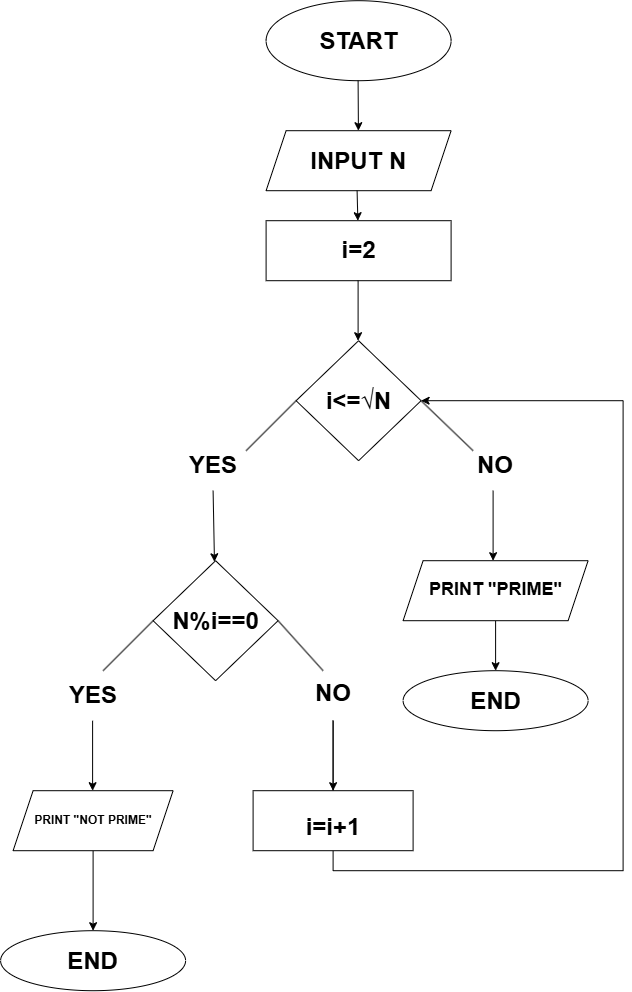

The diagram above was exported from draw.io. Its source (the exported page's mxGraphModel, read from the mxfile embedded in the PNG):
<mxGraphModel dx="1717" dy="945" grid="1" gridSize="10" guides="1" tooltips="1" connect="1" arrows="1" fold="1" page="1" pageScale="1" pageWidth="850" pageHeight="1100" math="0" shadow="0">
  <root>
    <mxCell id="0" />
    <mxCell id="1" parent="0" />
    <mxCell id="kfHH35N2oVw6EZCQoLBf-1" parent="1" style="ellipse;whiteSpace=wrap;html=1;shapeInside=1;" value="&lt;h1&gt;START&lt;/h1&gt;" vertex="1">
      <mxGeometry height="80" width="185" x="333" y="80" as="geometry" />
    </mxCell>
    <mxCell id="kfHH35N2oVw6EZCQoLBf-2" edge="1" parent="1" style="endArrow=classic;html=1;rounded=0;" target="kfHH35N2oVw6EZCQoLBf-3" value="">
      <mxGeometry height="50" relative="1" width="50" as="geometry">
        <mxPoint x="425" y="160" as="sourcePoint" />
        <mxPoint x="425" y="240" as="targetPoint" />
      </mxGeometry>
    </mxCell>
    <mxCell id="kfHH35N2oVw6EZCQoLBf-3" parent="1" style="shape=parallelogram;perimeter=parallelogramPerimeter;whiteSpace=wrap;html=1;shapeInside=1;fixedSize=1;" value="&lt;h1&gt;INPUT N&lt;/h1&gt;" vertex="1">
      <mxGeometry height="60" width="185" x="333" y="210" as="geometry" />
    </mxCell>
    <mxCell id="kfHH35N2oVw6EZCQoLBf-4" edge="1" parent="1" style="endArrow=classic;html=1;rounded=0;" target="kfHH35N2oVw6EZCQoLBf-5" value="">
      <mxGeometry height="50" relative="1" width="50" as="geometry">
        <mxPoint x="424" y="270" as="sourcePoint" />
        <mxPoint x="424" y="330" as="targetPoint" />
      </mxGeometry>
    </mxCell>
    <mxCell id="kfHH35N2oVw6EZCQoLBf-5" parent="1" style="rounded=0;whiteSpace=wrap;html=1;" value="&lt;h1&gt;i=2&lt;/h1&gt;" vertex="1">
      <mxGeometry height="60" width="185" x="333" y="300" as="geometry" />
    </mxCell>
    <mxCell id="kfHH35N2oVw6EZCQoLBf-6" edge="1" parent="1" style="endArrow=classic;html=1;rounded=0;" value="">
      <mxGeometry height="50" relative="1" width="50" as="geometry">
        <mxPoint x="425" y="360" as="sourcePoint" />
        <mxPoint x="425" y="420" as="targetPoint" />
      </mxGeometry>
    </mxCell>
    <mxCell id="kfHH35N2oVw6EZCQoLBf-7" parent="1" style="rhombus;whiteSpace=wrap;html=1;shapeInside=1;" value="&lt;h1&gt;i&amp;lt;=√N&lt;/h1&gt;" vertex="1">
      <mxGeometry height="120" width="125" x="363" y="420" as="geometry" />
    </mxCell>
    <mxCell id="kfHH35N2oVw6EZCQoLBf-8" edge="1" parent="1" style="endArrow=none;html=1;rounded=0;" value="">
      <mxGeometry height="50" relative="1" width="50" as="geometry">
        <mxPoint x="313" y="530" as="sourcePoint" />
        <mxPoint x="363" y="480" as="targetPoint" />
      </mxGeometry>
    </mxCell>
    <mxCell id="kfHH35N2oVw6EZCQoLBf-9" edge="1" parent="1" source="kfHH35N2oVw6EZCQoLBf-7" style="endArrow=none;html=1;rounded=0;exitX=1;exitY=0.5;exitDx=0;exitDy=0;" value="">
      <mxGeometry height="50" relative="1" width="50" as="geometry">
        <mxPoint x="480" y="540" as="sourcePoint" />
        <mxPoint x="540" y="530" as="targetPoint" />
      </mxGeometry>
    </mxCell>
    <mxCell id="kfHH35N2oVw6EZCQoLBf-10" edge="1" parent="1" style="endArrow=classic;html=1;rounded=0;" target="kfHH35N2oVw6EZCQoLBf-12" value="">
      <mxGeometry height="50" relative="1" width="50" as="geometry">
        <mxPoint x="280" y="570" as="sourcePoint" />
        <mxPoint x="280" y="640" as="targetPoint" />
      </mxGeometry>
    </mxCell>
    <mxCell id="kfHH35N2oVw6EZCQoLBf-11" edge="1" parent="1" style="endArrow=classic;html=1;rounded=0;" value="">
      <mxGeometry height="50" relative="1" width="50" as="geometry">
        <mxPoint x="560" y="570" as="sourcePoint" />
        <mxPoint x="560" y="640" as="targetPoint" />
      </mxGeometry>
    </mxCell>
    <mxCell id="kfHH35N2oVw6EZCQoLBf-12" parent="1" style="rhombus;whiteSpace=wrap;html=1;shapeInside=1;" value="&lt;h1&gt;N%i==0&lt;/h1&gt;" vertex="1">
      <mxGeometry height="120" width="125" x="220" y="640" as="geometry" />
    </mxCell>
    <mxCell id="kfHH35N2oVw6EZCQoLBf-16" edge="1" parent="1" source="kfHH35N2oVw6EZCQoLBf-13" style="edgeStyle=orthogonalEdgeStyle;rounded=0;orthogonalLoop=1;jettySize=auto;html=1;exitX=0.5;exitY=1;exitDx=0;exitDy=0;" target="kfHH35N2oVw6EZCQoLBf-17">
      <mxGeometry relative="1" as="geometry">
        <mxPoint x="563" y="760" as="targetPoint" />
      </mxGeometry>
    </mxCell>
    <mxCell id="kfHH35N2oVw6EZCQoLBf-13" parent="1" style="shape=parallelogram;perimeter=parallelogramPerimeter;whiteSpace=wrap;html=1;shapeInside=1;fixedSize=1;" value="&lt;h2&gt;PRINT &quot;PRIME&quot;&lt;/h2&gt;" vertex="1">
      <mxGeometry height="60" width="185" x="470" y="640" as="geometry" />
    </mxCell>
    <mxCell id="kfHH35N2oVw6EZCQoLBf-17" parent="1" style="ellipse;whiteSpace=wrap;html=1;shapeInside=1;" value="&lt;h1&gt;END&lt;/h1&gt;" vertex="1">
      <mxGeometry height="60" width="185" x="470" y="750" as="geometry" />
    </mxCell>
    <mxCell id="kfHH35N2oVw6EZCQoLBf-18" edge="1" parent="1" style="endArrow=none;html=1;rounded=0;" value="">
      <mxGeometry height="50" relative="1" width="50" as="geometry">
        <mxPoint x="345" y="700" as="sourcePoint" />
        <mxPoint x="390" y="750" as="targetPoint" />
      </mxGeometry>
    </mxCell>
    <mxCell id="kfHH35N2oVw6EZCQoLBf-19" edge="1" parent="1" style="endArrow=none;html=1;rounded=0;" value="">
      <mxGeometry height="50" relative="1" width="50" as="geometry">
        <mxPoint x="170" y="750" as="sourcePoint" />
        <mxPoint x="220" y="700" as="targetPoint" />
      </mxGeometry>
    </mxCell>
    <mxCell id="kfHH35N2oVw6EZCQoLBf-25" edge="1" parent="1" source="kfHH35N2oVw6EZCQoLBf-20" style="edgeStyle=orthogonalEdgeStyle;rounded=0;orthogonalLoop=1;jettySize=auto;html=1;" target="kfHH35N2oVw6EZCQoLBf-24" value="">
      <mxGeometry relative="1" as="geometry" />
    </mxCell>
    <mxCell id="kfHH35N2oVw6EZCQoLBf-20" parent="1" style="shape=parallelogram;perimeter=parallelogramPerimeter;whiteSpace=wrap;html=1;shapeInside=1;fixedSize=1;" value="&lt;h4&gt;PRINT &quot;NOT PRIME&quot;&lt;/h4&gt;" vertex="1">
      <mxGeometry height="60" width="160" x="80" y="870" as="geometry" />
    </mxCell>
    <mxCell id="kfHH35N2oVw6EZCQoLBf-31" edge="1" parent="1" style="edgeStyle=orthogonalEdgeStyle;rounded=0;orthogonalLoop=1;jettySize=auto;html=1;exitX=0.5;exitY=1;exitDx=0;exitDy=0;entryX=1;entryY=0.5;entryDx=0;entryDy=0;" target="kfHH35N2oVw6EZCQoLBf-7">
      <mxGeometry relative="1" as="geometry">
        <Array as="points">
          <mxPoint x="400" y="950" />
          <mxPoint x="690" y="950" />
          <mxPoint x="690" y="480" />
        </Array>
        <mxPoint x="400" y="930" as="sourcePoint" />
      </mxGeometry>
    </mxCell>
    <mxCell id="kfHH35N2oVw6EZCQoLBf-22" edge="1" parent="1" style="endArrow=classic;html=1;rounded=0;entryX=0.5;entryY=0;entryDx=0;entryDy=0;" value="">
      <mxGeometry height="50" relative="1" width="50" as="geometry">
        <Array as="points">
          <mxPoint x="400" y="800" />
        </Array>
        <mxPoint x="400" y="870" as="sourcePoint" />
        <mxPoint x="400" y="870" as="targetPoint" />
      </mxGeometry>
    </mxCell>
    <mxCell id="kfHH35N2oVw6EZCQoLBf-23" edge="1" parent="1" style="endArrow=classic;html=1;rounded=0;" value="">
      <mxGeometry height="50" relative="1" width="50" as="geometry">
        <mxPoint x="159.5" y="800" as="sourcePoint" />
        <mxPoint x="159.5" y="870" as="targetPoint" />
      </mxGeometry>
    </mxCell>
    <mxCell id="kfHH35N2oVw6EZCQoLBf-24" parent="1" style="ellipse;whiteSpace=wrap;html=1;shapeInside=1;" value="&lt;h1&gt;END&lt;/h1&gt;" vertex="1">
      <mxGeometry height="60" width="185" x="67.5" y="1010" as="geometry" />
    </mxCell>
    <mxCell id="kfHH35N2oVw6EZCQoLBf-27" parent="1" style="text;html=1;whiteSpace=wrap;strokeColor=none;fillColor=none;align=center;verticalAlign=middle;rounded=0;" value="&lt;h1&gt;YES&lt;/h1&gt;" vertex="1">
      <mxGeometry height="30" width="60" x="250" y="530" as="geometry" />
    </mxCell>
    <mxCell id="kfHH35N2oVw6EZCQoLBf-28" parent="1" style="text;html=1;whiteSpace=wrap;strokeColor=none;fillColor=none;align=center;verticalAlign=middle;rounded=0;" value="&lt;h1&gt;NO&lt;/h1&gt;" vertex="1">
      <mxGeometry height="30" width="60" x="532.5" y="530" as="geometry" />
    </mxCell>
    <mxCell id="kfHH35N2oVw6EZCQoLBf-29" parent="1" style="text;html=1;whiteSpace=wrap;strokeColor=none;fillColor=none;align=center;verticalAlign=middle;rounded=0;" value="&lt;h1&gt;YES&lt;/h1&gt;" vertex="1">
      <mxGeometry height="30" width="60" x="130" y="760" as="geometry" />
    </mxCell>
    <mxCell id="kfHH35N2oVw6EZCQoLBf-30" parent="1" style="text;html=1;whiteSpace=wrap;strokeColor=none;fillColor=none;align=center;verticalAlign=middle;rounded=0;" value="&lt;h1&gt;NO&lt;/h1&gt;&lt;div&gt;&lt;br&gt;&lt;/div&gt;" vertex="1">
      <mxGeometry height="30" width="60" x="370" y="765" as="geometry" />
    </mxCell>
    <mxCell id="fhNXN4JM3g6oyGubUfgS-2" parent="1" style="rounded=0;whiteSpace=wrap;html=1;" value="&lt;div&gt;&lt;br&gt;&lt;/div&gt;&lt;div&gt;&lt;h1&gt;i=i+1&lt;/h1&gt;&lt;/div&gt;" vertex="1">
      <mxGeometry height="60" width="160" x="320" y="870" as="geometry" />
    </mxCell>
  </root>
</mxGraphModel>